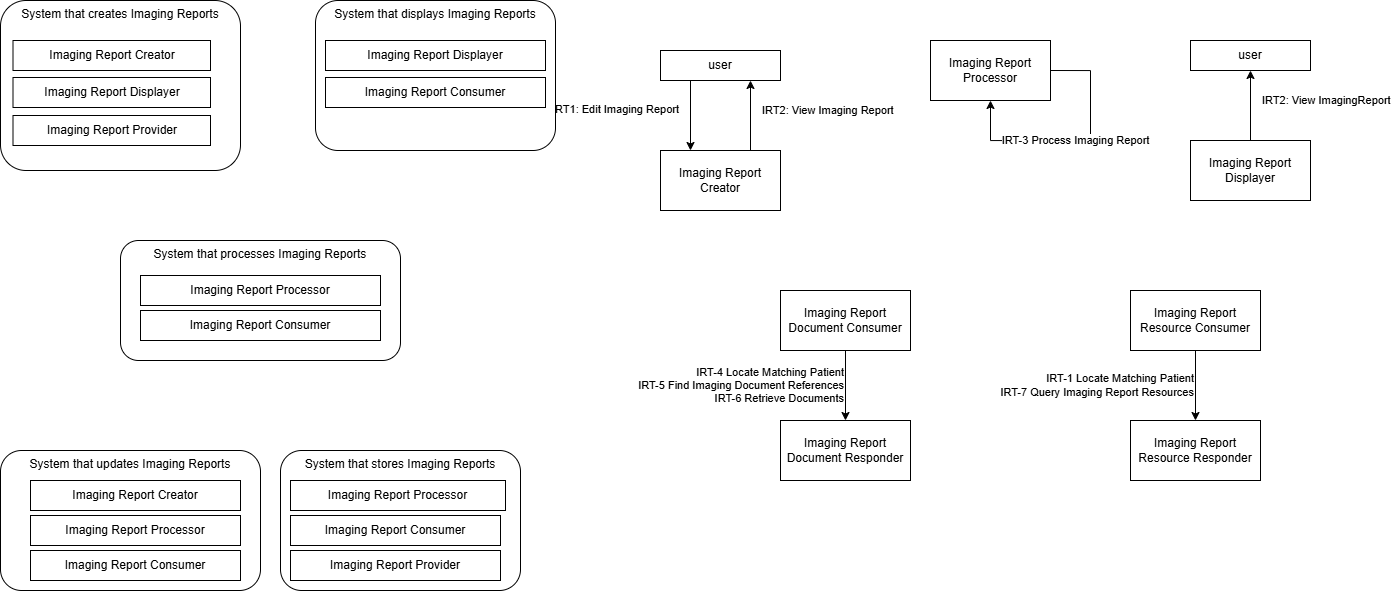

The diagram above was exported from draw.io. Its source (the exported page's mxGraphModel, read from the mxfile embedded in the PNG):
<mxGraphModel dx="2128" dy="793" grid="1" gridSize="10" guides="1" tooltips="1" connect="1" arrows="1" fold="1" page="1" pageScale="1" pageWidth="850" pageHeight="1100" math="0" shadow="0">
  <root>
    <mxCell id="0" />
    <mxCell id="1" parent="0" />
    <mxCell id="14" value="IRT-4 Locate Matching Patient&lt;div&gt;IRT-5 Find Imaging Document References&lt;div&gt;IRT-6 Retrieve Documents&lt;/div&gt;&lt;/div&gt;" style="edgeStyle=none;html=1;entryX=0.5;entryY=0;entryDx=0;entryDy=0;exitX=0.5;exitY=1;exitDx=0;exitDy=0;align=right;" parent="1" source="10" target="11" edge="1">
      <mxGeometry relative="1" as="geometry">
        <mxPoint as="offset" />
      </mxGeometry>
    </mxCell>
    <mxCell id="10" value="Imaging Report Document Consumer" style="rounded=0;whiteSpace=wrap;html=1;" parent="1" vertex="1">
      <mxGeometry x="40" y="310" width="130" height="60" as="geometry" />
    </mxCell>
    <mxCell id="11" value="Imaging Report Document Responder" style="rounded=0;whiteSpace=wrap;html=1;" parent="1" vertex="1">
      <mxGeometry x="40" y="440" width="130" height="60" as="geometry" />
    </mxCell>
    <mxCell id="16" value="&lt;span style=&quot;color: rgb(0, 0, 0);&quot;&gt;IRT-1 Locate Matching Patient&lt;/span&gt;&lt;div&gt;IRT-7 Query Imaging Report Resources&lt;/div&gt;" style="edgeStyle=none;html=1;entryX=0.5;entryY=0;entryDx=0;entryDy=0;exitX=0.5;exitY=1;exitDx=0;exitDy=0;align=right;" parent="1" source="17" target="18" edge="1">
      <mxGeometry relative="1" as="geometry" />
    </mxCell>
    <mxCell id="17" value="Imaging Report Resource Consumer" style="rounded=0;whiteSpace=wrap;html=1;" parent="1" vertex="1">
      <mxGeometry x="390" y="310" width="130" height="60" as="geometry" />
    </mxCell>
    <mxCell id="18" value="Imaging Report Resource Responder" style="rounded=0;whiteSpace=wrap;html=1;" parent="1" vertex="1">
      <mxGeometry x="390" y="440" width="130" height="60" as="geometry" />
    </mxCell>
    <mxCell id="19" value="Imaging Report Creator" style="rounded=0;whiteSpace=wrap;html=1;" vertex="1" parent="1">
      <mxGeometry x="-80" y="170" width="120" height="60" as="geometry" />
    </mxCell>
    <mxCell id="20" value="Imaging Report Displayer" style="rounded=0;whiteSpace=wrap;html=1;" vertex="1" parent="1">
      <mxGeometry x="450" y="160" width="120" height="60" as="geometry" />
    </mxCell>
    <mxCell id="21" value="Imaging Report Processor" style="rounded=0;whiteSpace=wrap;html=1;" vertex="1" parent="1">
      <mxGeometry x="190" y="60" width="120" height="60" as="geometry" />
    </mxCell>
    <mxCell id="22" value="user" style="rounded=0;whiteSpace=wrap;html=1;" vertex="1" parent="1">
      <mxGeometry x="-80" y="70" width="120" height="30" as="geometry" />
    </mxCell>
    <mxCell id="23" value="IRT1: Edit Imaging Report" style="endArrow=classic;html=1;exitX=0.25;exitY=1;exitDx=0;exitDy=0;entryX=0.25;entryY=0;entryDx=0;entryDy=0;align=right;" edge="1" parent="1" source="22" target="19">
      <mxGeometry x="-0.1429" y="-10" width="50" height="50" relative="1" as="geometry">
        <mxPoint x="200" y="270" as="sourcePoint" />
        <mxPoint x="250" y="220" as="targetPoint" />
        <mxPoint as="offset" />
      </mxGeometry>
    </mxCell>
    <mxCell id="24" value="IRT2: View Imaging Report" style="endArrow=classic;html=1;exitX=0.75;exitY=0;exitDx=0;exitDy=0;entryX=0.75;entryY=1;entryDx=0;entryDy=0;align=left;" edge="1" parent="1" source="19" target="22">
      <mxGeometry x="0.1429" y="-10" width="50" height="50" relative="1" as="geometry">
        <mxPoint x="20" y="160" as="sourcePoint" />
        <mxPoint x="70" y="110" as="targetPoint" />
        <mxPoint as="offset" />
      </mxGeometry>
    </mxCell>
    <mxCell id="25" value="user" style="rounded=0;whiteSpace=wrap;html=1;" vertex="1" parent="1">
      <mxGeometry x="450" y="60" width="120" height="30" as="geometry" />
    </mxCell>
    <mxCell id="26" value="IRT2: View ImagingReport" style="endArrow=classic;html=1;exitX=0.5;exitY=0;exitDx=0;exitDy=0;entryX=0.5;entryY=1;entryDx=0;entryDy=0;align=left;" edge="1" parent="1" source="20" target="25">
      <mxGeometry x="0.1429" y="-10" width="50" height="50" relative="1" as="geometry">
        <mxPoint x="220" y="170" as="sourcePoint" />
        <mxPoint x="220" y="100" as="targetPoint" />
        <mxPoint as="offset" />
      </mxGeometry>
    </mxCell>
    <mxCell id="27" value="IRT-3 Process Imaging Report" style="edgeStyle=orthogonalEdgeStyle;html=1;entryX=0.5;entryY=1;entryDx=0;entryDy=0;rounded=0;curved=0;exitX=1;exitY=0.5;exitDx=0;exitDy=0;" edge="1" parent="1" source="21" target="21">
      <mxGeometry relative="1" as="geometry">
        <mxPoint x="340" y="120" as="sourcePoint" />
        <mxPoint x="280" y="150" as="targetPoint" />
        <Array as="points">
          <mxPoint x="350" y="90" />
          <mxPoint x="350" y="160" />
          <mxPoint x="250" y="160" />
        </Array>
      </mxGeometry>
    </mxCell>
    <mxCell id="29" value="System that creates Imaging Reports" style="rounded=1;whiteSpace=wrap;html=1;verticalAlign=top;" vertex="1" parent="1">
      <mxGeometry x="-740" y="20" width="240" height="170" as="geometry" />
    </mxCell>
    <mxCell id="30" value="System that processes Imaging Reports" style="rounded=1;whiteSpace=wrap;html=1;verticalAlign=top;" vertex="1" parent="1">
      <mxGeometry x="-620" y="260" width="280" height="120" as="geometry" />
    </mxCell>
    <mxCell id="31" value="System that displays Imaging Reports" style="rounded=1;whiteSpace=wrap;html=1;verticalAlign=top;" vertex="1" parent="1">
      <mxGeometry x="-425" y="20" width="240" height="150" as="geometry" />
    </mxCell>
    <mxCell id="32" value="System that updates Imaging Reports" style="rounded=1;whiteSpace=wrap;html=1;verticalAlign=top;" vertex="1" parent="1">
      <mxGeometry x="-740" y="470" width="260" height="140" as="geometry" />
    </mxCell>
    <mxCell id="33" value="System that stores Imaging Reports" style="rounded=1;whiteSpace=wrap;html=1;verticalAlign=top;" vertex="1" parent="1">
      <mxGeometry x="-460" y="470" width="240" height="140" as="geometry" />
    </mxCell>
    <mxCell id="34" value="Imaging Report Creator" style="rounded=0;whiteSpace=wrap;html=1;" vertex="1" parent="1">
      <mxGeometry x="-727.5" y="60" width="197.5" height="30" as="geometry" />
    </mxCell>
    <mxCell id="35" value="Imaging Report Creator" style="rounded=0;whiteSpace=wrap;html=1;" vertex="1" parent="1">
      <mxGeometry x="-710" y="500" width="210" height="30" as="geometry" />
    </mxCell>
    <mxCell id="36" value="Imaging Report Processor" style="rounded=0;whiteSpace=wrap;html=1;" vertex="1" parent="1">
      <mxGeometry x="-600" y="295" width="240" height="30" as="geometry" />
    </mxCell>
    <mxCell id="37" value="Imaging Report Displayer" style="rounded=0;whiteSpace=wrap;html=1;" vertex="1" parent="1">
      <mxGeometry x="-415" y="60" width="220" height="30" as="geometry" />
    </mxCell>
    <mxCell id="38" value="Imaging Report Displayer" style="rounded=0;whiteSpace=wrap;html=1;" vertex="1" parent="1">
      <mxGeometry x="-727.5" y="97" width="197.5" height="30" as="geometry" />
    </mxCell>
    <mxCell id="39" value="Imaging Report Processor" style="rounded=0;whiteSpace=wrap;html=1;" vertex="1" parent="1">
      <mxGeometry x="-710" y="535" width="210" height="30" as="geometry" />
    </mxCell>
    <mxCell id="40" value="Imaging Report Processor" style="rounded=0;whiteSpace=wrap;html=1;" vertex="1" parent="1">
      <mxGeometry x="-450" y="500" width="215" height="30" as="geometry" />
    </mxCell>
    <mxCell id="41" value="Imaging Report Consumer" style="rounded=0;whiteSpace=wrap;html=1;" vertex="1" parent="1">
      <mxGeometry x="-415" y="97" width="220" height="30" as="geometry" />
    </mxCell>
    <mxCell id="43" value="Imaging Report Consumer" style="rounded=0;whiteSpace=wrap;html=1;" vertex="1" parent="1">
      <mxGeometry x="-600" y="330" width="240" height="30" as="geometry" />
    </mxCell>
    <mxCell id="44" value="Imaging Report Consumer" style="rounded=0;whiteSpace=wrap;html=1;" vertex="1" parent="1">
      <mxGeometry x="-710" y="570" width="210" height="30" as="geometry" />
    </mxCell>
    <mxCell id="45" value="Imaging Report Consumer" style="rounded=0;whiteSpace=wrap;html=1;" vertex="1" parent="1">
      <mxGeometry x="-450" y="535" width="210" height="30" as="geometry" />
    </mxCell>
    <mxCell id="46" value="Imaging Report Provider" style="rounded=0;whiteSpace=wrap;html=1;" vertex="1" parent="1">
      <mxGeometry x="-450" y="570" width="210" height="30" as="geometry" />
    </mxCell>
    <mxCell id="47" value="Imaging Report Provider" style="rounded=0;whiteSpace=wrap;html=1;" vertex="1" parent="1">
      <mxGeometry x="-727.5" y="135" width="197.5" height="30" as="geometry" />
    </mxCell>
  </root>
</mxGraphModel>